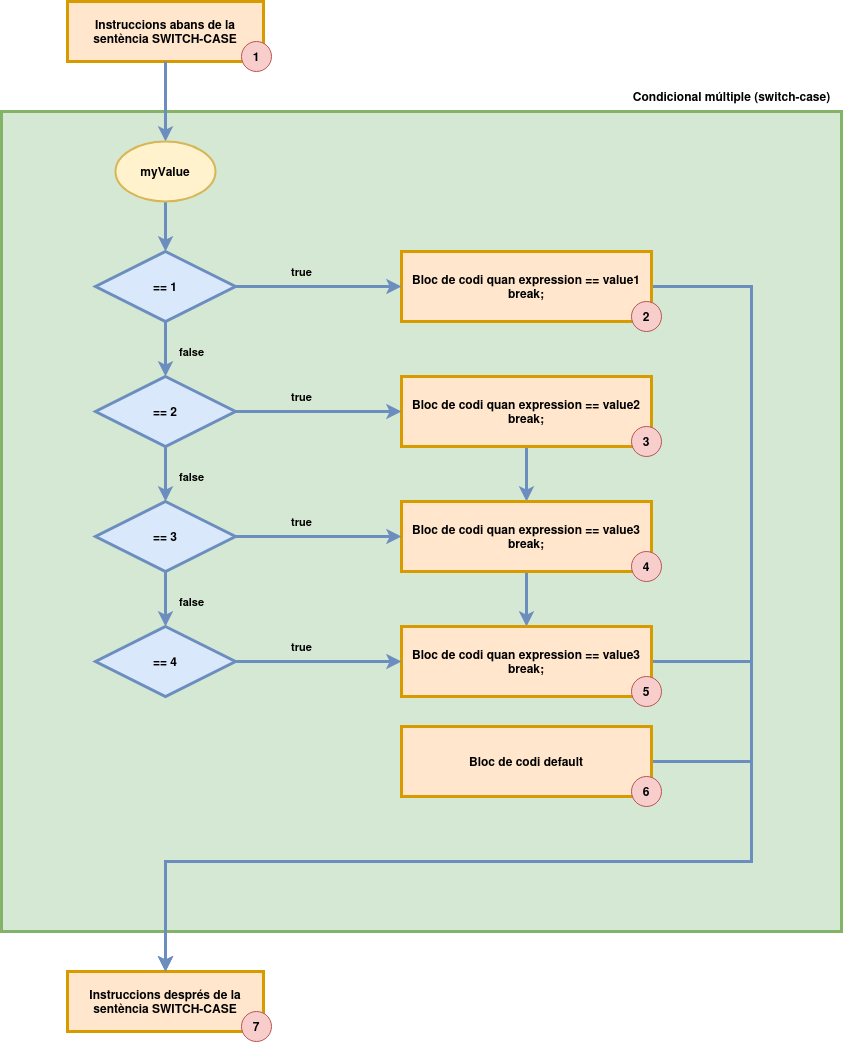

The diagram above was exported from draw.io. Its source (the exported page's mxGraphModel, read from the mxfile embedded in the PNG):
<mxGraphModel dx="1366" dy="715" grid="1" gridSize="10" guides="1" tooltips="1" connect="1" arrows="1" fold="1" page="1" pageScale="1" pageWidth="827" pageHeight="1169" math="0" shadow="0">
  <root>
    <mxCell id="0" />
    <mxCell id="1" parent="0" />
    <mxCell id="jVJgHR4kwDVV8evpO-Ld-1" value="" style="verticalLabelPosition=top;verticalAlign=bottom;html=1;shape=mxgraph.basic.rect;fillColor2=none;strokeWidth=3;size=20;indent=100;fillColor=#d5e8d4;strokeColor=#82b366;align=right;horizontal=1;labelPosition=left;labelBackgroundColor=#ffffff;" vertex="1" parent="1">
      <mxGeometry x="250" y="320" width="840" height="820" as="geometry" />
    </mxCell>
    <mxCell id="jVJgHR4kwDVV8evpO-Ld-2" value="&lt;b&gt;Instruccions abans de la sentència SWITCH-CASE&lt;br&gt;&lt;/b&gt;" style="rounded=0;whiteSpace=wrap;html=1;fillColor=#ffe6cc;strokeColor=#d79b00;strokeWidth=3;" vertex="1" parent="1">
      <mxGeometry x="316" y="210" width="196" height="60" as="geometry" />
    </mxCell>
    <mxCell id="jVJgHR4kwDVV8evpO-Ld-3" value="&lt;b&gt;== 1&lt;br&gt;&lt;/b&gt;" style="strokeWidth=3;html=1;shape=mxgraph.flowchart.decision;whiteSpace=wrap;fillColor=#dae8fc;strokeColor=#6c8ebf;" vertex="1" parent="1">
      <mxGeometry x="344" y="460" width="140" height="70" as="geometry" />
    </mxCell>
    <mxCell id="jVJgHR4kwDVV8evpO-Ld-4" value="" style="endArrow=classic;html=1;rounded=0;fillColor=#dae8fc;strokeColor=#6c8ebf;strokeWidth=3;entryX=0.5;entryY=0;entryDx=0;entryDy=0;entryPerimeter=0;" edge="1" parent="1" source="jVJgHR4kwDVV8evpO-Ld-2" target="jVJgHR4kwDVV8evpO-Ld-29">
      <mxGeometry width="50" height="50" relative="1" as="geometry">
        <mxPoint x="390" y="570" as="sourcePoint" />
        <mxPoint x="420" y="340" as="targetPoint" />
      </mxGeometry>
    </mxCell>
    <mxCell id="jVJgHR4kwDVV8evpO-Ld-53" style="edgeStyle=orthogonalEdgeStyle;rounded=0;orthogonalLoop=1;jettySize=auto;html=1;entryX=0.5;entryY=0;entryDx=0;entryDy=0;strokeWidth=3;fillColor=#dae8fc;strokeColor=#6c8ebf;" edge="1" parent="1" source="jVJgHR4kwDVV8evpO-Ld-6" target="jVJgHR4kwDVV8evpO-Ld-8">
      <mxGeometry relative="1" as="geometry">
        <Array as="points">
          <mxPoint x="1000" y="495" />
          <mxPoint x="1000" y="1070" />
          <mxPoint x="414" y="1070" />
        </Array>
      </mxGeometry>
    </mxCell>
    <mxCell id="jVJgHR4kwDVV8evpO-Ld-6" value="&lt;div&gt;&lt;b&gt;Bloc de codi quan expression == value1&lt;/b&gt;&lt;/div&gt;&lt;div&gt;&lt;b&gt;break;&lt;br&gt;&lt;/b&gt;&lt;/div&gt;" style="rounded=0;whiteSpace=wrap;html=1;fillColor=#ffe6cc;strokeColor=#d79b00;strokeWidth=3;" vertex="1" parent="1">
      <mxGeometry x="650" y="460" width="250" height="70" as="geometry" />
    </mxCell>
    <mxCell id="jVJgHR4kwDVV8evpO-Ld-7" value="&lt;b&gt;true&lt;/b&gt;" style="endArrow=classic;html=1;rounded=0;exitX=1;exitY=0.5;exitDx=0;exitDy=0;exitPerimeter=0;fillColor=#dae8fc;strokeColor=#6c8ebf;jumpSize=20;strokeWidth=3;labelBackgroundColor=#d5e8d4;edgeStyle=orthogonalEdgeStyle;" edge="1" parent="1" source="jVJgHR4kwDVV8evpO-Ld-3" target="jVJgHR4kwDVV8evpO-Ld-6">
      <mxGeometry x="-0.2048" y="15" width="50" height="50" relative="1" as="geometry">
        <mxPoint x="360" y="570" as="sourcePoint" />
        <mxPoint x="410" y="520" as="targetPoint" />
        <mxPoint as="offset" />
      </mxGeometry>
    </mxCell>
    <mxCell id="jVJgHR4kwDVV8evpO-Ld-8" value="&lt;b&gt;Instruccions després de la sentència SWITCH-CASE&lt;br&gt;&lt;/b&gt;" style="rounded=0;whiteSpace=wrap;html=1;fillColor=#ffe6cc;strokeColor=#d79b00;strokeWidth=3;" vertex="1" parent="1">
      <mxGeometry x="316" y="1180" width="196" height="60" as="geometry" />
    </mxCell>
    <mxCell id="jVJgHR4kwDVV8evpO-Ld-9" value="&lt;div&gt;&lt;b&gt;Condicional múltiple (switch-case)&lt;br&gt;&lt;/b&gt;&lt;/div&gt;" style="text;html=1;align=center;verticalAlign=middle;resizable=0;points=[];autosize=1;strokeColor=none;fillColor=none;" vertex="1" parent="1">
      <mxGeometry x="870" y="290" width="220" height="30" as="geometry" />
    </mxCell>
    <mxCell id="jVJgHR4kwDVV8evpO-Ld-10" value="&lt;b&gt;1&lt;/b&gt;" style="ellipse;whiteSpace=wrap;html=1;aspect=fixed;fillColor=#f8cecc;strokeColor=#b85450;" vertex="1" parent="1">
      <mxGeometry x="490" y="250" width="30" height="30" as="geometry" />
    </mxCell>
    <mxCell id="jVJgHR4kwDVV8evpO-Ld-11" value="&lt;span&gt;2&lt;/span&gt;" style="ellipse;whiteSpace=wrap;html=1;aspect=fixed;fillColor=#f8cecc;strokeColor=#b85450;fontStyle=1" vertex="1" parent="1">
      <mxGeometry x="880" y="510" width="30" height="30" as="geometry" />
    </mxCell>
    <mxCell id="jVJgHR4kwDVV8evpO-Ld-28" value="7" style="ellipse;whiteSpace=wrap;html=1;aspect=fixed;fillColor=#f8cecc;strokeColor=#b85450;fontStyle=1" vertex="1" parent="1">
      <mxGeometry x="490" y="1220" width="30" height="30" as="geometry" />
    </mxCell>
    <mxCell id="jVJgHR4kwDVV8evpO-Ld-31" style="edgeStyle=orthogonalEdgeStyle;rounded=0;orthogonalLoop=1;jettySize=auto;html=1;strokeWidth=3;fillColor=#dae8fc;strokeColor=#6c8ebf;" edge="1" parent="1" source="jVJgHR4kwDVV8evpO-Ld-29" target="jVJgHR4kwDVV8evpO-Ld-3">
      <mxGeometry relative="1" as="geometry" />
    </mxCell>
    <mxCell id="jVJgHR4kwDVV8evpO-Ld-29" value="&lt;b&gt;myValue&lt;/b&gt;" style="strokeWidth=2;html=1;shape=mxgraph.flowchart.start_2;whiteSpace=wrap;fillColor=#fff2cc;strokeColor=#d6b656;" vertex="1" parent="1">
      <mxGeometry x="364" y="350" width="100" height="60" as="geometry" />
    </mxCell>
    <mxCell id="jVJgHR4kwDVV8evpO-Ld-32" value="&lt;b&gt;== 2&lt;br&gt;&lt;/b&gt;" style="strokeWidth=3;html=1;shape=mxgraph.flowchart.decision;whiteSpace=wrap;fillColor=#dae8fc;strokeColor=#6c8ebf;" vertex="1" parent="1">
      <mxGeometry x="344" y="585" width="140" height="70" as="geometry" />
    </mxCell>
    <mxCell id="jVJgHR4kwDVV8evpO-Ld-61" style="edgeStyle=orthogonalEdgeStyle;rounded=0;orthogonalLoop=1;jettySize=auto;html=1;strokeWidth=3;fillColor=#dae8fc;strokeColor=#6c8ebf;" edge="1" parent="1" source="jVJgHR4kwDVV8evpO-Ld-33" target="jVJgHR4kwDVV8evpO-Ld-38">
      <mxGeometry relative="1" as="geometry" />
    </mxCell>
    <mxCell id="jVJgHR4kwDVV8evpO-Ld-33" value="&lt;div&gt;&lt;b&gt;Bloc de codi quan expression == value2&lt;/b&gt;&lt;/div&gt;&lt;div&gt;&lt;b&gt;break;&lt;/b&gt;&lt;/div&gt;" style="rounded=0;whiteSpace=wrap;html=1;fillColor=#ffe6cc;strokeColor=#d79b00;strokeWidth=3;" vertex="1" parent="1">
      <mxGeometry x="650" y="585" width="250" height="70" as="geometry" />
    </mxCell>
    <mxCell id="jVJgHR4kwDVV8evpO-Ld-34" value="&lt;b&gt;true&lt;/b&gt;" style="endArrow=classic;html=1;rounded=0;exitX=1;exitY=0.5;exitDx=0;exitDy=0;exitPerimeter=0;fillColor=#dae8fc;strokeColor=#6c8ebf;jumpSize=20;strokeWidth=3;labelBackgroundColor=#d5e8d4;edgeStyle=orthogonalEdgeStyle;" edge="1" parent="1" source="jVJgHR4kwDVV8evpO-Ld-32" target="jVJgHR4kwDVV8evpO-Ld-33">
      <mxGeometry x="-0.2048" y="15" width="50" height="50" relative="1" as="geometry">
        <mxPoint x="360" y="695" as="sourcePoint" />
        <mxPoint x="410" y="645" as="targetPoint" />
        <mxPoint as="offset" />
      </mxGeometry>
    </mxCell>
    <mxCell id="jVJgHR4kwDVV8evpO-Ld-35" value="3" style="ellipse;whiteSpace=wrap;html=1;aspect=fixed;fillColor=#f8cecc;strokeColor=#b85450;fontStyle=1" vertex="1" parent="1">
      <mxGeometry x="880" y="635" width="30" height="30" as="geometry" />
    </mxCell>
    <mxCell id="jVJgHR4kwDVV8evpO-Ld-36" value="&lt;b&gt;&lt;span style=&quot;background-color: rgb(213, 232, 212);&quot;&gt;false&lt;/span&gt;&lt;/b&gt;" style="edgeStyle=orthogonalEdgeStyle;rounded=0;orthogonalLoop=1;jettySize=auto;html=1;entryX=0.5;entryY=0;entryDx=0;entryDy=0;entryPerimeter=0;strokeWidth=3;fillColor=#dae8fc;strokeColor=#6c8ebf;" edge="1" parent="1" source="jVJgHR4kwDVV8evpO-Ld-3" target="jVJgHR4kwDVV8evpO-Ld-32">
      <mxGeometry x="0.0909" y="26" relative="1" as="geometry">
        <mxPoint as="offset" />
      </mxGeometry>
    </mxCell>
    <mxCell id="jVJgHR4kwDVV8evpO-Ld-37" value="&lt;b&gt;== 3&lt;br&gt;&lt;/b&gt;" style="strokeWidth=3;html=1;shape=mxgraph.flowchart.decision;whiteSpace=wrap;fillColor=#dae8fc;strokeColor=#6c8ebf;" vertex="1" parent="1">
      <mxGeometry x="344" y="710" width="140" height="70" as="geometry" />
    </mxCell>
    <mxCell id="jVJgHR4kwDVV8evpO-Ld-67" style="edgeStyle=orthogonalEdgeStyle;rounded=0;orthogonalLoop=1;jettySize=auto;html=1;entryX=0.5;entryY=0;entryDx=0;entryDy=0;strokeWidth=3;fillColor=#dae8fc;strokeColor=#6c8ebf;" edge="1" parent="1" source="jVJgHR4kwDVV8evpO-Ld-38" target="jVJgHR4kwDVV8evpO-Ld-63">
      <mxGeometry relative="1" as="geometry" />
    </mxCell>
    <mxCell id="jVJgHR4kwDVV8evpO-Ld-38" value="&lt;div&gt;&lt;b&gt;Bloc de codi quan expression == value3&lt;/b&gt;&lt;/div&gt;&lt;div&gt;&lt;b&gt;break;&lt;/b&gt;&lt;/div&gt;" style="rounded=0;whiteSpace=wrap;html=1;fillColor=#ffe6cc;strokeColor=#d79b00;strokeWidth=3;" vertex="1" parent="1">
      <mxGeometry x="650" y="710" width="250" height="70" as="geometry" />
    </mxCell>
    <mxCell id="jVJgHR4kwDVV8evpO-Ld-39" value="&lt;b&gt;true&lt;/b&gt;" style="endArrow=classic;html=1;rounded=0;exitX=1;exitY=0.5;exitDx=0;exitDy=0;exitPerimeter=0;fillColor=#dae8fc;strokeColor=#6c8ebf;jumpSize=20;strokeWidth=3;labelBackgroundColor=#d5e8d4;edgeStyle=orthogonalEdgeStyle;" edge="1" parent="1" source="jVJgHR4kwDVV8evpO-Ld-37" target="jVJgHR4kwDVV8evpO-Ld-38">
      <mxGeometry x="-0.2048" y="15" width="50" height="50" relative="1" as="geometry">
        <mxPoint x="360" y="820" as="sourcePoint" />
        <mxPoint x="410" y="770" as="targetPoint" />
        <mxPoint as="offset" />
      </mxGeometry>
    </mxCell>
    <mxCell id="jVJgHR4kwDVV8evpO-Ld-40" value="4" style="ellipse;whiteSpace=wrap;html=1;aspect=fixed;fillColor=#f8cecc;strokeColor=#b85450;fontStyle=1" vertex="1" parent="1">
      <mxGeometry x="880" y="760" width="30" height="30" as="geometry" />
    </mxCell>
    <mxCell id="jVJgHR4kwDVV8evpO-Ld-41" value="&lt;b&gt;&lt;span style=&quot;background-color: rgb(213, 232, 212);&quot;&gt;false&lt;/span&gt;&lt;/b&gt;" style="edgeStyle=orthogonalEdgeStyle;rounded=0;orthogonalLoop=1;jettySize=auto;html=1;entryX=0.5;entryY=0;entryDx=0;entryDy=0;entryPerimeter=0;strokeWidth=3;fillColor=#dae8fc;strokeColor=#6c8ebf;exitX=0.5;exitY=1;exitDx=0;exitDy=0;exitPerimeter=0;" edge="1" parent="1" target="jVJgHR4kwDVV8evpO-Ld-37" source="jVJgHR4kwDVV8evpO-Ld-32">
      <mxGeometry x="0.0909" y="26" relative="1" as="geometry">
        <mxPoint x="414" y="655" as="sourcePoint" />
        <mxPoint as="offset" />
      </mxGeometry>
    </mxCell>
    <mxCell id="jVJgHR4kwDVV8evpO-Ld-58" style="edgeStyle=orthogonalEdgeStyle;rounded=0;orthogonalLoop=1;jettySize=auto;html=1;entryX=0.5;entryY=0;entryDx=0;entryDy=0;exitX=1;exitY=0.5;exitDx=0;exitDy=0;strokeWidth=3;fillColor=#dae8fc;strokeColor=#6c8ebf;" edge="1" parent="1" source="jVJgHR4kwDVV8evpO-Ld-49" target="jVJgHR4kwDVV8evpO-Ld-8">
      <mxGeometry relative="1" as="geometry">
        <Array as="points">
          <mxPoint x="1000" y="970" />
          <mxPoint x="1000" y="1070" />
          <mxPoint x="414" y="1070" />
        </Array>
      </mxGeometry>
    </mxCell>
    <mxCell id="jVJgHR4kwDVV8evpO-Ld-49" value="&lt;div&gt;&lt;b&gt;Bloc de codi default&lt;/b&gt;&lt;/div&gt;" style="rounded=0;whiteSpace=wrap;html=1;fillColor=#ffe6cc;strokeColor=#d79b00;strokeWidth=3;" vertex="1" parent="1">
      <mxGeometry x="650" y="935" width="250" height="70" as="geometry" />
    </mxCell>
    <mxCell id="jVJgHR4kwDVV8evpO-Ld-51" value="6" style="ellipse;whiteSpace=wrap;html=1;aspect=fixed;fillColor=#f8cecc;strokeColor=#b85450;fontStyle=1" vertex="1" parent="1">
      <mxGeometry x="880" y="985" width="30" height="30" as="geometry" />
    </mxCell>
    <mxCell id="jVJgHR4kwDVV8evpO-Ld-62" value="&lt;b&gt;== 4&lt;br&gt;&lt;/b&gt;" style="strokeWidth=3;html=1;shape=mxgraph.flowchart.decision;whiteSpace=wrap;fillColor=#dae8fc;strokeColor=#6c8ebf;" vertex="1" parent="1">
      <mxGeometry x="344" y="835" width="140" height="70" as="geometry" />
    </mxCell>
    <mxCell id="jVJgHR4kwDVV8evpO-Ld-68" style="edgeStyle=orthogonalEdgeStyle;rounded=0;orthogonalLoop=1;jettySize=auto;html=1;entryX=0.5;entryY=0;entryDx=0;entryDy=0;strokeWidth=3;fillColor=#dae8fc;strokeColor=#6c8ebf;" edge="1" parent="1" source="jVJgHR4kwDVV8evpO-Ld-63" target="jVJgHR4kwDVV8evpO-Ld-8">
      <mxGeometry relative="1" as="geometry">
        <Array as="points">
          <mxPoint x="1000" y="870" />
          <mxPoint x="1000" y="1070" />
          <mxPoint x="414" y="1070" />
        </Array>
      </mxGeometry>
    </mxCell>
    <mxCell id="jVJgHR4kwDVV8evpO-Ld-63" value="&lt;div&gt;&lt;b&gt;Bloc de codi quan expression == value3&lt;/b&gt;&lt;/div&gt;&lt;div&gt;&lt;b&gt;break;&lt;/b&gt;&lt;/div&gt;" style="rounded=0;whiteSpace=wrap;html=1;fillColor=#ffe6cc;strokeColor=#d79b00;strokeWidth=3;" vertex="1" parent="1">
      <mxGeometry x="650" y="835" width="250" height="70" as="geometry" />
    </mxCell>
    <mxCell id="jVJgHR4kwDVV8evpO-Ld-64" value="&lt;b&gt;true&lt;/b&gt;" style="endArrow=classic;html=1;rounded=0;exitX=1;exitY=0.5;exitDx=0;exitDy=0;exitPerimeter=0;fillColor=#dae8fc;strokeColor=#6c8ebf;jumpSize=20;strokeWidth=3;labelBackgroundColor=#d5e8d4;edgeStyle=orthogonalEdgeStyle;" edge="1" parent="1" source="jVJgHR4kwDVV8evpO-Ld-62" target="jVJgHR4kwDVV8evpO-Ld-63">
      <mxGeometry x="-0.2048" y="15" width="50" height="50" relative="1" as="geometry">
        <mxPoint x="360" y="945" as="sourcePoint" />
        <mxPoint x="410" y="895" as="targetPoint" />
        <mxPoint as="offset" />
      </mxGeometry>
    </mxCell>
    <mxCell id="jVJgHR4kwDVV8evpO-Ld-65" value="5" style="ellipse;whiteSpace=wrap;html=1;aspect=fixed;fillColor=#f8cecc;strokeColor=#b85450;fontStyle=1" vertex="1" parent="1">
      <mxGeometry x="880" y="885" width="30" height="30" as="geometry" />
    </mxCell>
    <mxCell id="jVJgHR4kwDVV8evpO-Ld-66" value="&lt;b&gt;&lt;span style=&quot;background-color: rgb(213, 232, 212);&quot;&gt;false&lt;/span&gt;&lt;/b&gt;" style="edgeStyle=orthogonalEdgeStyle;rounded=0;orthogonalLoop=1;jettySize=auto;html=1;entryX=0.5;entryY=0;entryDx=0;entryDy=0;entryPerimeter=0;strokeWidth=3;fillColor=#dae8fc;strokeColor=#6c8ebf;" edge="1" parent="1" target="jVJgHR4kwDVV8evpO-Ld-62" source="jVJgHR4kwDVV8evpO-Ld-37">
      <mxGeometry x="0.0909" y="26" relative="1" as="geometry">
        <mxPoint x="414" y="780" as="sourcePoint" />
        <mxPoint as="offset" />
      </mxGeometry>
    </mxCell>
  </root>
</mxGraphModel>